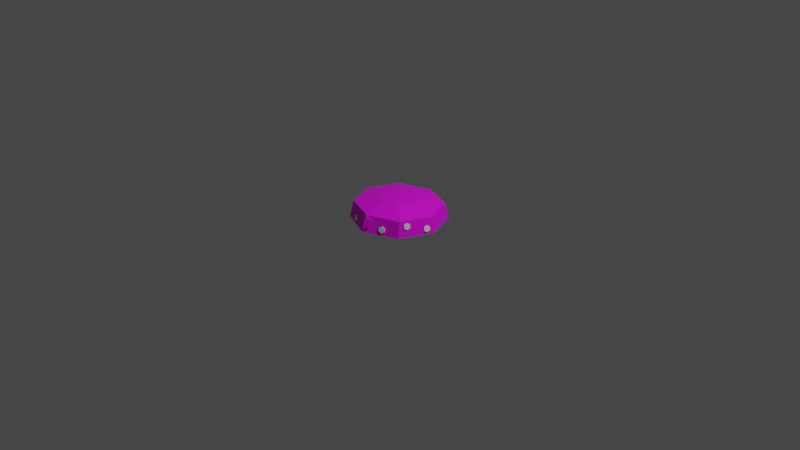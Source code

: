 # Source: hat-eyes.blend  (saved by Blender 3.0.42; exported with 4.5.12 LTS)
import bpy
from mathutils import Matrix  # noqa: F401  (used for matrix-valued properties, if any)

bpy.ops.wm.read_factory_settings(use_empty=True)
scene = bpy.context.scene
scene.name = 'Scene'

# ---- collections
col_collection = bpy.data.collections.new('Collection'); scene.collection.children.link(col_collection)

# ---- images (referenced by path relative to the original .blend; pixels are not part of the script)
import os
ASSET_DIR = os.environ.get("B2B_ASSET_DIR", "")  # directory of the original .blend (textures are referenced by path, not embedded)
HERE = os.path.dirname(os.path.abspath(__file__))  # packed textures are extracted next to this script under _unpacked/

def load_image(name, relpath, width, height, colorspace="sRGB"):
    """Load a texture the original file referenced (path relative to the .blend, or extracted next to this script)."""
    p = next((c for c in (os.path.join(HERE, relpath), os.path.join(ASSET_DIR, relpath)) if relpath and os.path.exists(c)), "")
    if p:
        img = bpy.data.images.load(p, check_existing=True)
        img.name = name
    else:  # same state as the original file: an image datablock whose file is absent (Cycles renders it pink)
        img = bpy.data.images.new(name, width, height)
        img.source = "FILE"
        img.filepath = "//" + (relpath or name)
    img.colorspace_settings.name = colorspace
    return img
img_woven_staw_png = load_image('woven-staw.png', 'Textures/woven-staw.png', 1024, 1024, 'sRGB')
img_objectif_png = load_image('objectif.png', 'Textures/objectif.png', 1024, 1024, 'sRGB')

# ---- materials (node trees are filled in below, after node groups)
mat_hat = bpy.data.materials.new('hat')
mat_hat.use_transparent_shadow = False
mat_eyes_mat = bpy.data.materials.new('eyes-mat')
mat_eyes_mat.use_transparent_shadow = False

# ---- material node trees
mat_hat.use_nodes = True; mat_hat.node_tree.nodes.clear()
_N = mat_hat.node_tree.nodes; _L = mat_hat.node_tree.links
n0 = _N.new('ShaderNodeBsdfPrincipled'); n0.name = 'Principled BSDF'; n0.location = (10, 300)
n0.distribution = 'GGX'
n0.subsurface_method = 'RANDOM_WALK_SKIN'
n0.inputs[3].default_value = 1.45
n0.inputs[27].default_value = (0.0, 0.0, 0.0, 1.0)
n0.inputs[28].default_value = 1.0
n1 = _N.new('ShaderNodeOutputMaterial'); n1.name = 'Material Output'; n1.location = (300, 300)
n2 = _N.new('ShaderNodeTexImage'); n2.name = 'Image Texture'; n2.location = (-280, 280)
n2.image = img_woven_staw_png
n2.interpolation = 'Closest'
_L.new(n0.outputs[0], n1.inputs[0])
_L.new(n2.outputs[0], n0.inputs[0])
n1.is_active_output = True
mat_eyes_mat.use_nodes = True; mat_eyes_mat.node_tree.nodes.clear()
_N = mat_eyes_mat.node_tree.nodes; _L = mat_eyes_mat.node_tree.links
n0 = _N.new('ShaderNodeBsdfPrincipled'); n0.name = 'Principled BSDF'; n0.location = (10, 300)
n0.distribution = 'GGX'
n0.subsurface_method = 'RANDOM_WALK_SKIN'
n0.inputs[3].default_value = 1.45
n0.inputs[27].default_value = (0.0, 0.0, 0.0, 1.0)
n0.inputs[28].default_value = 1.0
n1 = _N.new('ShaderNodeOutputMaterial'); n1.name = 'Material Output'; n1.location = (300, 300)
n2 = _N.new('ShaderNodeTexImage'); n2.name = 'Image Texture'; n2.location = (-280, 280)
n2.image = img_objectif_png
_L.new(n0.outputs[0], n1.inputs[0])
_L.new(n2.outputs[0], n0.inputs[0])
n1.is_active_output = True

# ---- world
world_world = bpy.data.worlds.new('World'); scene.world = world_world
world_world.use_nodes = True; world_world.node_tree.nodes.clear()
_N = world_world.node_tree.nodes; _L = world_world.node_tree.links
n0 = _N.new('ShaderNodeOutputWorld'); n0.name = 'World Output'; n0.location = (300, 300)
n1 = _N.new('ShaderNodeBackground'); n1.name = 'Background'; n1.location = (10, 300)
n1.inputs[0].default_value = (0.05088, 0.05088, 0.05088, 1.0)
_L.new(n1.outputs[0], n0.inputs[0])
n0.is_active_output = True
world_world.color = (0.05088, 0.05088, 0.05088)
world_world.use_sun_shadow = False
world_world.sun_shadow_jitter_overblur = 0.0

# ---- cameras
cam_camera = bpy.data.cameras.new('Camera')
cam_camera.clip_end = 100.0
cam_camera.ortho_scale = 7.314

# ---- lights
light_light = bpy.data.lights.new('Light', 'POINT')
light_light.transmission_factor = 0.0
light_light.energy = 1000.0
light_light.shadow_soft_size = 0.1
light_light.shadow_maximum_resolution = 0.006
light_light.use_absolute_resolution = True

# ---- meshes
me_cylinder_001 = bpy.data.meshes.new('Cylinder.001')
me_cylinder_001.from_pydata([(-2.037e-09, 0.812, 0.03858), (0.0, 0.7141, 0.3062), (0.5742, 0.5742, 0.03858), (0.5522, 0.5049, 0.3062), (0.812, -3.787e-08, 0.03858), (0.7614, -3.33e-08, 0.3062), (0.5742, -0.5742, 0.03858), (0.5522, -0.5049, 0.3062), (-7.303e-08, -0.812, 0.03858), (0.0, -0.7141, 0.3062), (1.638e-09, 0.3187, 0.409), (0.2254, 0.2254, 0.409), (0.3187, -2.366e-08, 0.409), (0.2254, -0.2254, 0.409), (-2.623e-08, -0.3187, 0.409), (-1.111e-08, -1.448e-08, 0.4336), (-6.128e-08, -0.65, 0.03858), (0.4596, -0.4596, 0.03858), (0.65, -3.32e-08, 0.03858), (0.4596, 0.4596, 0.03858), (-4.451e-09, 0.65, 0.03858)], [], [(9, 7, 13, 14), (4, 6, 17, 18), (2, 4, 18, 19), (6, 8, 16, 17), (0, 2, 19, 20), (11, 10, 15), (14, 13, 15), (13, 12, 15), (5, 3, 11, 12), (3, 1, 10, 11), (12, 11, 15), (7, 5, 12, 13), (3, 2, 0, 1), (5, 4, 2, 3), (7, 6, 4, 5), (9, 8, 6, 7)])
_uv = me_cylinder_001.uv_layers.new(name='UVMap')
_uv.uv.foreach_set('vector', [0.0, 0.0, 1.0, 0.0, 1.0, 1.0, 0.0, 1.0, 0.0, 0.0, 1.0, 0.0, 1.0, 1.0, 0.0, 1.0, 0.0, 0.0, 1.0, 0.0, 1.0, 1.0, 0.0, 1.0, 0.0, 0.0, 1.0, 0.0, 1.0, 1.0, 0.0, 1.0, 0.0, 0.0, 1.0, 0.0, 1.0, 1.0, 0.0, 1.0, 0.0, 0.0, 1.0, 0.0, 1.0, 1.0, 0.0, 0.0, 1.0, 0.0, 1.0, 1.0, 0.0, 0.0, 1.0, 0.0, 1.0, 1.0, 0.0, 0.0, 1.0, 0.0, 1.0, 1.0, 0.0, 1.0, 0.0, 0.0, 1.0, 0.0, 1.0, 1.0, 0.0, 1.0, 0.0, 0.0, 1.0, 0.0, 1.0, 1.0, 0.0, 0.0, 1.0, 0.0, 1.0, 1.0, 0.0, 1.0, 0.0, 0.0, 1.0, 0.0, 1.0, 1.0, 0.0, 1.0, 0.0, 0.0, 1.0, 0.0, 1.0, 1.0, 0.0, 1.0, 0.0, 0.0, 1.0, 0.0, 1.0, 1.0, 0.0, 1.0, 0.0, 0.0, 1.0, 0.0, 1.0, 1.0, 0.0, 1.0])
me_cylinder_001.materials.append(mat_hat)
me_cylinder_001.use_remesh_fix_poles = True
me_cylinder_001.use_remesh_preserve_attributes = False
me_cylinder_001.update()
me_cylinder_002 = bpy.data.meshes.new('Cylinder.002')
me_cylinder_002.from_pydata([(-5.086e-08, 0.7155, 0.0212), (0.6197, 0.3578, 0.0212), (0.6197, -0.3578, 0.0212), (-1.134e-07, -0.7155, 0.0212), (-0.6197, -0.3578, 0.0212), (-0.6197, 0.3578, 0.0212), (0.6197, 0.3578, 0.2069), (-5.495e-08, 0.7155, 0.2069), (0.6197, -0.3578, 0.2069), (-1.175e-07, -0.7155, 0.2069), (-0.6197, -0.3578, 0.2069), (-0.6197, 0.3578, 0.2069)], [], [(6, 8, 2, 1), (3, 9, 10, 4), (5, 11, 7, 0), (10, 11, 5, 4), (0, 7, 6, 1), (6, 7, 11, 10, 9, 8), (2, 8, 9, 3)])
_uv = me_cylinder_002.uv_layers.new(name='UVMap')
_uv.uv.foreach_set('vector', [0.8333, 1.0, 0.6667, 1.0, 0.6667, 0.5, 0.8333, 0.5, 0.5, 0.5, 0.5, 1.0, 0.3333, 1.0, 0.3333, 0.5, 0.1667, 0.5, 0.1667, 1.0, -8.941e-08, 1.0, -8.941e-08, 0.5, 0.3333, 1.0, 0.1667, 1.0, 0.1667, 0.5, 0.3333, 0.5, 1.0, 0.5, 1.0, 1.0, 0.8333, 1.0, 0.8333, 0.5, 0.8333, 1.0, -8.941e-08, 1.0, 0.1667, 1.0, 0.3333, 1.0, 0.5, 1.0, 0.6667, 1.0, 0.6667, 0.5, 0.6667, 1.0, 0.5, 1.0, 0.5, 0.5])
me_cylinder_002.use_remesh_fix_poles = True
me_cylinder_002.use_remesh_preserve_attributes = False
me_cylinder_002.update()
me_cylinder_004 = bpy.data.meshes.new('Cylinder.004')
me_cylinder_004.from_pydata([(-3.553e-15, 0.7155, 0.0212), (-3.553e-15, 0.7155, 0.1278), (0.6197, 0.4344, -0.1892), (0.6197, 0.4344, -0.08254), (0.6197, -0.2812, -0.1892), (0.6197, -0.2812, -0.08254), (-7.105e-15, -0.7155, 0.0212), (-7.105e-15, -0.7155, 0.1278), (-0.6197, 0.4344, -0.1892), (-0.6197, 0.4344, -0.08254), (-0.6197, -0.2812, -0.1892), (-0.6197, -0.2812, -0.08254)], [], [(0, 1, 3, 2), (2, 3, 5, 4), (4, 5, 7, 6), (3, 1, 7, 5), (0, 8, 9, 1), (8, 10, 11, 9), (10, 6, 7, 11), (9, 11, 7, 1)])
_uv = me_cylinder_004.uv_layers.new(name='UVMap')
_uv.uv.foreach_set('vector', [0.853, 0.0, 0.9025, 0.0, 0.8048, 0.3161, 0.7552, 0.3161, 0.7552, 0.3161, 0.8048, 0.3161, 0.8048, 0.6485, 0.7552, 0.6485, 0.7552, 0.6485, 0.8048, 0.6485, 0.9025, 1.0, 0.853, 1.0, 1.056, 0.8273, 0.5013, 1.066, 0.5013, -0.1469, 1.056, 0.2211, 0.7057, 1.0, 0.608, 0.6839, 0.6575, 0.6839, 0.7552, 1.0, 0.608, 0.6839, 0.608, 0.3515, 0.6575, 0.3515, 0.6575, 0.6839, 0.608, 0.3515, 0.7057, 0.0, 0.7552, 5.738e-08, 0.6575, 0.3515, -0.05317, 0.8273, -0.05317, 0.2211, 0.5013, -0.1469, 0.5013, 1.066])
me_cylinder_004.materials.append(mat_eyes_mat)
me_cylinder_004.use_remesh_fix_poles = True
me_cylinder_004.use_remesh_preserve_attributes = False
me_cylinder_004.update()

# ---- objects
ob_light = bpy.data.objects.new('Light', light_light)
ob_camera = bpy.data.objects.new('Camera', cam_camera)
ob_hat = bpy.data.objects.new('Hat', me_cylinder_001)
ob_eye = bpy.data.objects.new('eye', me_cylinder_002)
ob_eye_001 = bpy.data.objects.new('eye.001', me_cylinder_002)
ob_eye_002 = bpy.data.objects.new('eye.002', me_cylinder_002)
ob_eye_central = bpy.data.objects.new('eye central', me_cylinder_004)

# ---- transforms, parenting, visibility, modifiers, constraints
ob_light.location = (4.076, 1.005, 5.904)
ob_light.rotation_euler = (0.6503, 0.05522, 1.866)
ob_light.lock_rotations_4d = False
ob_light.empty_display_type = 'ARROWS'
ob_light.color = (0.0, 0.0, 0.0, 0.0)
ob_light.lineart.crease_threshold = 0.0
ob_camera.location = (7.359, -6.926, 4.958)
ob_camera.rotation_euler = (1.109, 0.0, 0.8149)
ob_camera.lock_rotations_4d = False
ob_camera.empty_display_type = 'ARROWS'
ob_camera.color = (0.0, 0.0, 0.0, 0.0)
ob_camera.display_type = 'WIRE'
ob_camera.lineart.crease_threshold = 0.0
ob_hat.location = (0.0, 0.0, 0.0)
ob_hat.scale = (0.6155, 0.6155, 0.6155)
_m = ob_hat.modifiers.new('Mirror', 'MIRROR')
_m.use_clip = True
ob_eye.location = (0.1863, -0.4043, 0.08004)
ob_eye.rotation_euler = (1.306, -0.002488, 0.3835)
ob_eye.scale = (0.04967, 0.04967, 0.04967)
_m = ob_eye.modifiers.new('Mirror', 'MIRROR')
_m.mirror_object = ob_hat
ob_eye_001.location = (0.3748, -0.2514, 0.1342)
ob_eye_001.rotation_euler = (1.398, -3.385e-08, 1.178)
ob_eye_001.scale = (0.04967, 0.04967, 0.04967)
_m = ob_eye_001.modifiers.new('Mirror', 'MIRROR')
_m.mirror_object = ob_hat
ob_eye_002.location = (0.4626, -0.06465, 0.07911)
ob_eye_002.rotation_euler = (1.398, -2.64e-08, 1.178)
ob_eye_002.scale = (0.04967, 0.04967, 0.04967)
_m = ob_eye_002.modifiers.new('Mirror', 'MIRROR')
_m.mirror_object = ob_hat
ob_eye_central.location = (0.0, -0.4646, 0.1145)
ob_eye_central.rotation_euler = (1.222, -7.451e-17, 1.287e-17)
ob_eye_central.scale = (0.1, 0.1, 0.1)

# ---- collection membership
col_collection.objects.link(ob_light)
col_collection.objects.link(ob_camera)
col_collection.objects.link(ob_hat)
col_collection.objects.link(ob_eye)
col_collection.objects.link(ob_eye_001)
col_collection.objects.link(ob_eye_002)
col_collection.objects.link(ob_eye_central)

# ---- scene / render settings (as saved in the file)
scene.camera = ob_camera
scene.frame_start = 1; scene.frame_end = 250; scene.frame_set(1)
scene.render.engine = 'BLENDER_EEVEE_NEXT'
scene.cycles.sampling_pattern = 'TABULATED_SOBOL'
scene.cycles.use_light_tree = False
scene.view_settings.view_transform = 'Filmic'
bpy.context.view_layer.update()
